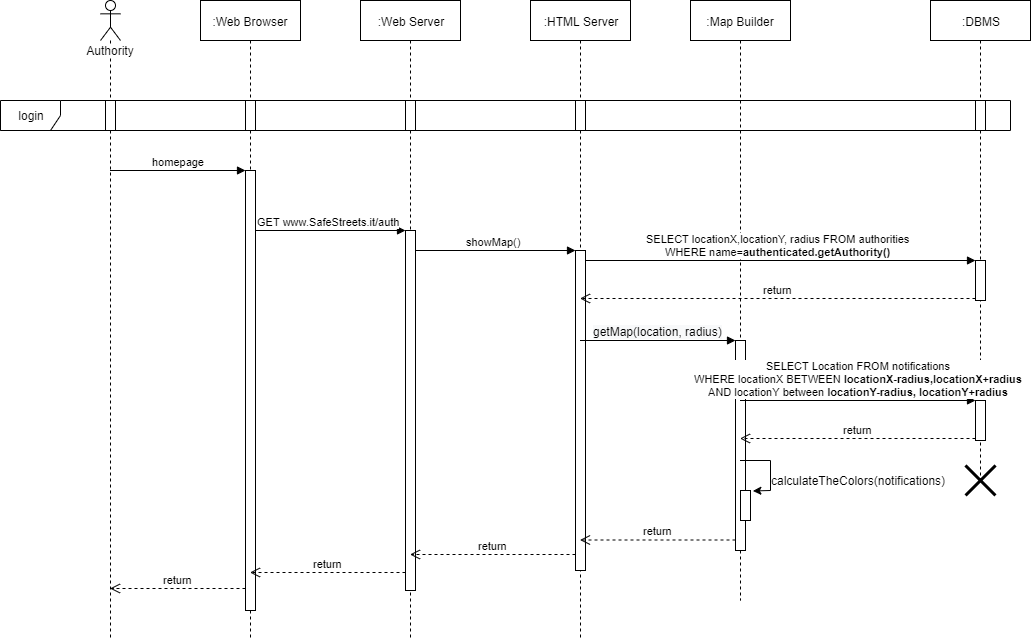

The diagram above was exported from draw.io. Its source (the exported page's mxGraphModel, read from the mxfile embedded in the PNG):
<mxGraphModel dx="854" dy="468" grid="1" gridSize="10" guides="1" tooltips="1" connect="1" arrows="1" fold="1" page="1" pageScale="1" pageWidth="827" pageHeight="1169" math="0" shadow="0">
  <root>
    <mxCell id="0" />
    <mxCell id="1" parent="0" />
    <mxCell id="_gMip9kl_DFBl2IpBqWR-20" value="GET www.SafeStreets.it/auth" style="html=1;verticalAlign=bottom;endArrow=block;entryX=0;entryY=0;" parent="1" source="_gMip9kl_DFBl2IpBqWR-11" target="_gMip9kl_DFBl2IpBqWR-19" edge="1">
      <mxGeometry relative="1" as="geometry">
        <mxPoint x="355" y="270" as="sourcePoint" />
      </mxGeometry>
    </mxCell>
    <mxCell id="_gMip9kl_DFBl2IpBqWR-25" value="showMap()" style="html=1;verticalAlign=bottom;endArrow=block;entryX=0;entryY=0;" parent="1" target="_gMip9kl_DFBl2IpBqWR-24" edge="1">
      <mxGeometry relative="1" as="geometry">
        <mxPoint x="429.5" y="290" as="sourcePoint" />
      </mxGeometry>
    </mxCell>
    <mxCell id="_gMip9kl_DFBl2IpBqWR-4" value=":Map Builder&lt;span style=&quot;color: rgba(0 , 0 , 0 , 0) ; font-family: monospace ; font-size: 0px ; white-space: nowrap&quot;&gt;%3CmxGraphModel%3E%3Croot%3E%3CmxCell%20id%3D%220%22%2F%3E%3CmxCell%20id%3D%221%22%20parent%3D%220%22%2F%3E%3CmxCell%20id%3D%222%22%20value%3D%22%3AHTML%20Server%22%20style%3D%22shape%3DumlLifeline%3Bperimeter%3DlifelinePerimeter%3BwhiteSpace%3Dwrap%3Bhtml%3D1%3Bcontainer%3D1%3Bcollapsible%3D0%3BrecursiveResize%3D0%3BoutlineConnect%3D0%3B%22%20vertex%3D%221%22%20parent%3D%221%22%3E%3CmxGeometry%20x%3D%22150%22%20y%3D%2240%22%20width%3D%22100%22%20height%3D%22300%22%20as%3D%22geometry%22%2F%3E%3C%2FmxCell%3E%3C%2Froot%3E%3C%2FmxGraphModel%3E&lt;/span&gt;" style="shape=umlLifeline;perimeter=lifelinePerimeter;whiteSpace=wrap;html=1;container=1;collapsible=0;recursiveResize=0;outlineConnect=0;" parent="1" vertex="1">
      <mxGeometry x="710" y="40" width="100" height="600" as="geometry" />
    </mxCell>
    <mxCell id="_gMip9kl_DFBl2IpBqWR-36" value="" style="html=1;points=[];perimeter=orthogonalPerimeter;" parent="_gMip9kl_DFBl2IpBqWR-4" vertex="1">
      <mxGeometry x="45" y="340" width="10" height="210" as="geometry" />
    </mxCell>
    <mxCell id="xIH7gMDvdwXUNcZBQvtl-3" value="" style="html=1;points=[];perimeter=orthogonalPerimeter;" parent="_gMip9kl_DFBl2IpBqWR-4" vertex="1">
      <mxGeometry x="50" y="490" width="10" height="30" as="geometry" />
    </mxCell>
    <mxCell id="xIH7gMDvdwXUNcZBQvtl-1" value="" style="endArrow=classic;html=1;entryX=1.238;entryY=0.015;entryDx=0;entryDy=0;entryPerimeter=0;rounded=0;" parent="_gMip9kl_DFBl2IpBqWR-4" source="_gMip9kl_DFBl2IpBqWR-4" target="xIH7gMDvdwXUNcZBQvtl-3" edge="1">
      <mxGeometry width="50" height="50" relative="1" as="geometry">
        <mxPoint x="180" y="520" as="sourcePoint" />
        <mxPoint x="140" y="620" as="targetPoint" />
        <Array as="points">
          <mxPoint x="80" y="460" />
          <mxPoint x="80" y="490" />
        </Array>
      </mxGeometry>
    </mxCell>
    <mxCell id="_gMip9kl_DFBl2IpBqWR-28" value="SELECT locationX,locationY, radius&amp;nbsp;FROM authorities&lt;br&gt;WHERE name=&lt;b&gt;authenticated.getAuthority()&lt;/b&gt;" style="html=1;verticalAlign=bottom;endArrow=block;entryX=0;entryY=0;" parent="1" source="_gMip9kl_DFBl2IpBqWR-22" target="_gMip9kl_DFBl2IpBqWR-27" edge="1">
      <mxGeometry relative="1" as="geometry">
        <mxPoint x="835" y="300" as="sourcePoint" />
      </mxGeometry>
    </mxCell>
    <mxCell id="_gMip9kl_DFBl2IpBqWR-6" value="login" style="shape=umlFrame;whiteSpace=wrap;html=1;" parent="1" vertex="1">
      <mxGeometry x="20" y="140" width="1010" height="30" as="geometry" />
    </mxCell>
    <mxCell id="_gMip9kl_DFBl2IpBqWR-2" value="Authority" style="shape=umlLifeline;participant=umlActor;perimeter=lifelinePerimeter;whiteSpace=wrap;html=1;container=1;collapsible=0;recursiveResize=0;verticalAlign=top;spacingTop=36;labelBackgroundColor=#ffffff;outlineConnect=0;" parent="1" vertex="1">
      <mxGeometry x="120" y="40" width="20" height="640" as="geometry" />
    </mxCell>
    <mxCell id="_gMip9kl_DFBl2IpBqWR-12" value="" style="html=1;points=[];perimeter=orthogonalPerimeter;" parent="_gMip9kl_DFBl2IpBqWR-2" vertex="1">
      <mxGeometry x="5" y="100" width="10" height="30" as="geometry" />
    </mxCell>
    <mxCell id="_gMip9kl_DFBl2IpBqWR-3" value=":Web Server" style="shape=umlLifeline;perimeter=lifelinePerimeter;whiteSpace=wrap;html=1;container=1;collapsible=0;recursiveResize=0;outlineConnect=0;" parent="1" vertex="1">
      <mxGeometry x="380" y="40" width="100" height="640" as="geometry" />
    </mxCell>
    <mxCell id="_gMip9kl_DFBl2IpBqWR-14" value="" style="html=1;points=[];perimeter=orthogonalPerimeter;" parent="_gMip9kl_DFBl2IpBqWR-3" vertex="1">
      <mxGeometry x="45" y="100" width="10" height="30" as="geometry" />
    </mxCell>
    <mxCell id="_gMip9kl_DFBl2IpBqWR-19" value="" style="html=1;points=[];perimeter=orthogonalPerimeter;" parent="_gMip9kl_DFBl2IpBqWR-3" vertex="1">
      <mxGeometry x="45" y="230" width="10" height="360" as="geometry" />
    </mxCell>
    <mxCell id="_gMip9kl_DFBl2IpBqWR-5" value=":DBMS" style="shape=umlLifeline;perimeter=lifelinePerimeter;whiteSpace=wrap;html=1;container=1;collapsible=0;recursiveResize=0;outlineConnect=0;" parent="1" vertex="1">
      <mxGeometry x="950" y="40" width="100" height="480" as="geometry" />
    </mxCell>
    <mxCell id="_gMip9kl_DFBl2IpBqWR-15" value="" style="html=1;points=[];perimeter=orthogonalPerimeter;" parent="_gMip9kl_DFBl2IpBqWR-5" vertex="1">
      <mxGeometry x="45" y="100" width="10" height="30" as="geometry" />
    </mxCell>
    <mxCell id="_gMip9kl_DFBl2IpBqWR-27" value="" style="html=1;points=[];perimeter=orthogonalPerimeter;" parent="_gMip9kl_DFBl2IpBqWR-5" vertex="1">
      <mxGeometry x="45" y="260" width="10" height="40" as="geometry" />
    </mxCell>
    <mxCell id="_gMip9kl_DFBl2IpBqWR-31" value="" style="html=1;points=[];perimeter=orthogonalPerimeter;" parent="_gMip9kl_DFBl2IpBqWR-5" vertex="1">
      <mxGeometry x="45" y="400" width="10" height="40" as="geometry" />
    </mxCell>
    <mxCell id="_gMip9kl_DFBl2IpBqWR-39" value="" style="shape=umlDestroy;whiteSpace=wrap;html=1;strokeWidth=3;" parent="_gMip9kl_DFBl2IpBqWR-5" vertex="1">
      <mxGeometry x="35" y="465" width="30" height="30" as="geometry" />
    </mxCell>
    <mxCell id="_gMip9kl_DFBl2IpBqWR-11" value=":Web Browser" style="shape=umlLifeline;perimeter=lifelinePerimeter;whiteSpace=wrap;html=1;container=1;collapsible=0;recursiveResize=0;outlineConnect=0;" parent="1" vertex="1">
      <mxGeometry x="220" y="40" width="100" height="640" as="geometry" />
    </mxCell>
    <mxCell id="_gMip9kl_DFBl2IpBqWR-13" value="" style="html=1;points=[];perimeter=orthogonalPerimeter;" parent="_gMip9kl_DFBl2IpBqWR-11" vertex="1">
      <mxGeometry x="45" y="100" width="10" height="30" as="geometry" />
    </mxCell>
    <mxCell id="_gMip9kl_DFBl2IpBqWR-16" value="" style="html=1;points=[];perimeter=orthogonalPerimeter;" parent="_gMip9kl_DFBl2IpBqWR-11" vertex="1">
      <mxGeometry x="45" y="170" width="10" height="440" as="geometry" />
    </mxCell>
    <mxCell id="_gMip9kl_DFBl2IpBqWR-17" value="homepage" style="html=1;verticalAlign=bottom;endArrow=block;entryX=0;entryY=0;" parent="1" source="_gMip9kl_DFBl2IpBqWR-2" target="_gMip9kl_DFBl2IpBqWR-16" edge="1">
      <mxGeometry relative="1" as="geometry">
        <mxPoint x="195" y="210" as="sourcePoint" />
      </mxGeometry>
    </mxCell>
    <mxCell id="_gMip9kl_DFBl2IpBqWR-18" value="return" style="html=1;verticalAlign=bottom;endArrow=open;dashed=1;endSize=8;exitX=0;exitY=0.95;" parent="1" source="_gMip9kl_DFBl2IpBqWR-16" target="_gMip9kl_DFBl2IpBqWR-2" edge="1">
      <mxGeometry relative="1" as="geometry">
        <mxPoint x="195" y="286" as="targetPoint" />
      </mxGeometry>
    </mxCell>
    <mxCell id="_gMip9kl_DFBl2IpBqWR-21" value="return" style="html=1;verticalAlign=bottom;endArrow=open;dashed=1;endSize=8;exitX=0;exitY=0.95;" parent="1" source="_gMip9kl_DFBl2IpBqWR-19" target="_gMip9kl_DFBl2IpBqWR-11" edge="1">
      <mxGeometry relative="1" as="geometry">
        <mxPoint x="355" y="346" as="targetPoint" />
      </mxGeometry>
    </mxCell>
    <mxCell id="_gMip9kl_DFBl2IpBqWR-22" value=":HTML Server" style="shape=umlLifeline;perimeter=lifelinePerimeter;whiteSpace=wrap;html=1;container=1;collapsible=0;recursiveResize=0;outlineConnect=0;" parent="1" vertex="1">
      <mxGeometry x="550" y="40" width="100" height="640" as="geometry" />
    </mxCell>
    <mxCell id="_gMip9kl_DFBl2IpBqWR-23" value="" style="html=1;points=[];perimeter=orthogonalPerimeter;" parent="_gMip9kl_DFBl2IpBqWR-22" vertex="1">
      <mxGeometry x="45" y="100" width="10" height="30" as="geometry" />
    </mxCell>
    <mxCell id="_gMip9kl_DFBl2IpBqWR-24" value="" style="html=1;points=[];perimeter=orthogonalPerimeter;" parent="_gMip9kl_DFBl2IpBqWR-22" vertex="1">
      <mxGeometry x="45" y="250" width="10" height="320" as="geometry" />
    </mxCell>
    <mxCell id="_gMip9kl_DFBl2IpBqWR-26" value="return" style="html=1;verticalAlign=bottom;endArrow=open;dashed=1;endSize=8;exitX=0;exitY=0.95;" parent="1" source="_gMip9kl_DFBl2IpBqWR-24" target="_gMip9kl_DFBl2IpBqWR-3" edge="1">
      <mxGeometry relative="1" as="geometry">
        <mxPoint x="525" y="366" as="targetPoint" />
      </mxGeometry>
    </mxCell>
    <mxCell id="_gMip9kl_DFBl2IpBqWR-29" value="return" style="html=1;verticalAlign=bottom;endArrow=open;dashed=1;endSize=8;exitX=0;exitY=0.95;" parent="1" source="_gMip9kl_DFBl2IpBqWR-27" target="_gMip9kl_DFBl2IpBqWR-22" edge="1">
      <mxGeometry relative="1" as="geometry">
        <mxPoint x="835" y="376" as="targetPoint" />
      </mxGeometry>
    </mxCell>
    <mxCell id="_gMip9kl_DFBl2IpBqWR-32" value="SELECT Location FROM notifications&lt;br&gt;WHERE locationX BETWEEN &lt;b&gt;locationX-radius,locationX+radius&lt;/b&gt;&lt;br&gt;AND locationY between&lt;b&gt; locationY-radius, locationY+radius&lt;br&gt;&lt;/b&gt;" style="html=1;verticalAlign=bottom;endArrow=block;entryX=0;entryY=0;" parent="1" source="_gMip9kl_DFBl2IpBqWR-4" target="_gMip9kl_DFBl2IpBqWR-31" edge="1">
      <mxGeometry relative="1" as="geometry">
        <mxPoint x="835" y="420" as="sourcePoint" />
      </mxGeometry>
    </mxCell>
    <mxCell id="_gMip9kl_DFBl2IpBqWR-33" value="return" style="html=1;verticalAlign=bottom;endArrow=open;dashed=1;endSize=8;exitX=0;exitY=0.95;" parent="1" source="_gMip9kl_DFBl2IpBqWR-31" target="_gMip9kl_DFBl2IpBqWR-4" edge="1">
      <mxGeometry relative="1" as="geometry">
        <mxPoint x="835" y="496" as="targetPoint" />
      </mxGeometry>
    </mxCell>
    <mxCell id="_gMip9kl_DFBl2IpBqWR-37" value="&lt;span style=&quot;font-size: 12px ; text-align: left ; background-color: rgb(248 , 249 , 250)&quot;&gt;getMap(location, radius)&lt;/span&gt;" style="html=1;verticalAlign=bottom;endArrow=block;entryX=0;entryY=0;" parent="1" source="_gMip9kl_DFBl2IpBqWR-22" target="_gMip9kl_DFBl2IpBqWR-36" edge="1">
      <mxGeometry relative="1" as="geometry">
        <mxPoint x="685" y="584" as="sourcePoint" />
      </mxGeometry>
    </mxCell>
    <mxCell id="_gMip9kl_DFBl2IpBqWR-38" value="return" style="html=1;verticalAlign=bottom;endArrow=open;dashed=1;endSize=8;exitX=0;exitY=0.95;" parent="1" source="_gMip9kl_DFBl2IpBqWR-36" target="_gMip9kl_DFBl2IpBqWR-22" edge="1">
      <mxGeometry relative="1" as="geometry">
        <mxPoint x="685" y="660" as="targetPoint" />
      </mxGeometry>
    </mxCell>
    <mxCell id="xIH7gMDvdwXUNcZBQvtl-4" value="calculateTheColors(notifications)" style="text;html=1;align=center;verticalAlign=middle;resizable=0;points=[];;autosize=1;" parent="1" vertex="1">
      <mxGeometry x="782.5" y="510" width="190" height="20" as="geometry" />
    </mxCell>
  </root>
</mxGraphModel>